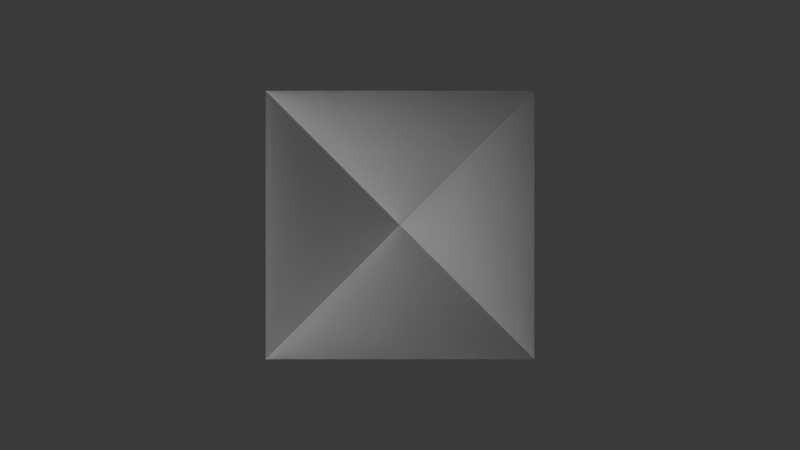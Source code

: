 # Source: GlassPytramid3.blend  (saved by Blender 4.0.36; exported with 4.5.12 LTS)
import bpy
from mathutils import Matrix  # noqa: F401  (used for matrix-valued properties, if any)

bpy.ops.wm.read_factory_settings(use_empty=True)
scene = bpy.context.scene
scene.name = 'Scene'

# ---- collections
col_collection = bpy.data.collections.new('Collection'); scene.collection.children.link(col_collection)

# ---- materials (node trees are filled in below, after node groups)
mat_material_020 = bpy.data.materials.new('Material.020')
mat_material_020.surface_render_method = 'BLENDED'
mat_material_020.blend_method = 'BLEND'
mat_material_020.alpha_threshold = 0.0
mat_material_020.roughness = 0.5
mat_material_020.line_color = (0.0, 0.0, 0.0, 1.0)

# ---- material node trees
mat_material_020.use_nodes = True; mat_material_020.node_tree.nodes.clear()
_N = mat_material_020.node_tree.nodes; _L = mat_material_020.node_tree.links
n0 = _N.new('ShaderNodeOutputMaterial'); n0.name = 'Material Output'; n0.location = (300, 300)
n1 = _N.new('ShaderNodeMixShader'); n1.name = 'Mix Shader'; n1.location = (10, 300)
n2 = _N.new('ShaderNodeBsdfTranslucent'); n2.name = 'Translucent BSDF'; n2.location = (-180, 260)
n3 = _N.new('ShaderNodeBsdfAnisotropic'); n3.name = 'Glossy BSDF'; n3.location = (-190, 240)
n3.inputs[1].default_value = 0.05833
_L.new(n1.outputs[0], n0.inputs[0])
_L.new(n2.outputs[0], n1.inputs[1])
_L.new(n3.outputs[0], n1.inputs[2])
n0.is_active_output = True

# ---- world
world_world = bpy.data.worlds.new('World'); scene.world = world_world
world_world.use_nodes = True; world_world.node_tree.nodes.clear()
_N = world_world.node_tree.nodes; _L = world_world.node_tree.links
n0 = _N.new('ShaderNodeOutputWorld'); n0.name = 'World Output'; n0.location = (300, 300)
n1 = _N.new('ShaderNodeBackground'); n1.name = 'Background'; n1.location = (10, 300)
n1.inputs[0].default_value = (0.05088, 0.05088, 0.05088, 1.0)
_L.new(n1.outputs[0], n0.inputs[0])
n0.is_active_output = True
world_world.color = (0.05088, 0.05088, 0.05088)
world_world.use_sun_shadow = False
world_world.sun_shadow_jitter_overblur = 0.0

# ---- cameras
cam_camera_001 = bpy.data.cameras.new('Camera.001')
cam_camera_001.lens = 25.04

# ---- lights
light_sun = bpy.data.lights.new('Sun', 'SUN')
light_sun.transmission_factor = 0.0

# ---- meshes
me_cube_020 = bpy.data.meshes.new('Cube.020')
me_cube_020.from_pydata([(1.0, 1.0, -0.1154), (1.0, -1.0, -0.1154), (-1.0, 1.0, -0.1154), (-1.0, -1.0, -0.1154), (0.0, 0.0, 1.122)], [], [(2, 0, 1, 3), (4, 3, 1), (4, 1, 0), (4, 2, 3), (4, 0, 2)])
_uv = me_cube_020.uv_layers.new(name='UVMap')
_uv.uv.foreach_set('vector', [0.125, 0.5, 0.375, 0.5, 0.375, 0.75, 0.125, 0.75, 0.7501, 0.6251, 0.875, 0.75, 0.625, 0.75, 0.7499, 0.6251, 0.5001, 0.75, 0.5001, 0.5, 0.7501, 0.6249, 0.875, 0.5, 0.875, 0.75, 0.7499, 0.6249, 0.625, 0.5, 0.875, 0.5])
me_cube_020.materials.append(mat_material_020)
me_cube_020.use_mirror_vertex_groups = False
me_cube_020.update()

# ---- objects
ob_sun = bpy.data.objects.new('Sun', light_sun)
ob_cube_008 = bpy.data.objects.new('Cube.008', me_cube_020)
ob_camera = bpy.data.objects.new('Camera', cam_camera_001)

# ---- transforms, parenting, visibility, modifiers, constraints
ob_sun.location = (0.1403, 0.0, 2.795)
ob_sun.rotation_euler = (11.6, 1.113, 2.366)
ob_cube_008.location = (0.0, 0.0, 0.0)
ob_cube_008.scale = (0.7199, 0.7199, 0.7199)
ob_cube_008.lock_rotations_4d = False
ob_cube_008.empty_display_type = 'ARROWS'
ob_cube_008.lineart.crease_threshold = 0.0
ob_camera.location = (0.0, 0.0, 2.899)

# ---- collection membership
col_collection.objects.link(ob_sun)
col_collection.objects.link(ob_cube_008)
col_collection.objects.link(ob_camera)

# ---- scene / render settings (as saved in the file)
scene.camera = ob_camera
scene.frame_start = 1; scene.frame_end = 250; scene.frame_set(1)
scene.render.engine = 'CYCLES'
scene.cycles.sampling_pattern = 'TABULATED_SOBOL'
bpy.context.view_layer.update()
